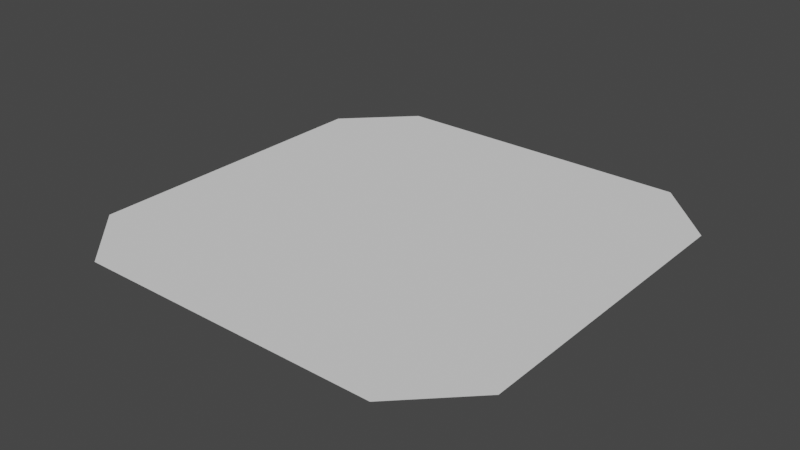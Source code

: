 # Source: crate.blend  (saved by Blender 2.81.16; exported with 4.5.12 LTS)
import bpy
from mathutils import Matrix  # noqa: F401  (used for matrix-valued properties, if any)

bpy.ops.wm.read_factory_settings(use_empty=True)
scene = bpy.context.scene
scene.name = 'Scene'

# ---- collections
col_collection = bpy.data.collections.new('Collection'); scene.collection.children.link(col_collection)

# ---- world
world_world = bpy.data.worlds.new('World'); scene.world = world_world
world_world.use_nodes = True; world_world.node_tree.nodes.clear()
_N = world_world.node_tree.nodes; _L = world_world.node_tree.links
n0 = _N.new('ShaderNodeOutputWorld'); n0.name = 'World Output'; n0.location = (300, 300)
n1 = _N.new('ShaderNodeBackground'); n1.name = 'Background'; n1.location = (10, 300)
n1.inputs[0].default_value = (0.05088, 0.05088, 0.05088, 1.0)
_L.new(n1.outputs[0], n0.inputs[0])
n0.is_active_output = True
world_world.color = (0.05088, 0.05088, 0.05088)
world_world.use_sun_shadow = False
world_world.sun_shadow_jitter_overblur = 0.0

# ---- meshes
me_base_collider = bpy.data.meshes.new('base_collider')
me_base_collider.from_pydata([(-1.0, -1.0, 0.0), (1.0, -1.0, 0.0), (-1.0, 1.0, 0.0), (1.0, 1.0, 0.0)], [(2, 0), (0, 1), (1, 3), (3, 2)], [])
_uv = me_base_collider.uv_layers.new(name='UVMap')
_uv.uv.foreach_set('vector', [])
me_base_collider.use_remesh_fix_poles = True
me_base_collider.use_remesh_preserve_attributes = False
me_base_collider.use_mirror_vertex_groups = False
me_base_collider.update()
me_base = bpy.data.meshes.new('base')
me_base.from_pydata([(-0.71, -1.0, 0.0), (-1.0, -0.71, 0.0), (1.0, -0.71, 0.0), (0.71, -1.0, 0.0), (-0.71, 1.0, 0.0), (-1.0, 0.71, 0.0), (0.71, 1.0, 0.0), (1.0, 0.71, 0.0)], [], [(4, 5, 2), (5, 1, 0), (0, 3, 5), (3, 2, 5), (2, 7, 6), (6, 4, 2)])
_uv = me_base.uv_layers.new(name='UVMap')
_uv.uv.foreach_set('vector', [0.145, 1.0, 0.0, 0.855, 1.0, 0.145, 0.0, 0.855, 0.0, 0.145, 0.145, 0.0, 0.145, 0.0, 0.855, 0.0, 0.0, 0.855, 0.855, 0.0, 1.0, 0.145, 0.0, 0.855, 1.0, 0.145, 1.0, 0.855, 0.855, 1.0, 0.855, 1.0, 0.145, 1.0, 1.0, 0.145])
me_base.use_remesh_fix_poles = True
me_base.use_remesh_preserve_attributes = False
me_base.use_mirror_vertex_groups = False
me_base.update()

# ---- objects
ob_plane_001 = bpy.data.objects.new('Plane.001', me_base_collider)
ob_plane = bpy.data.objects.new('Plane', me_base)

# ---- transforms, parenting, visibility, modifiers, constraints
ob_plane_001.location = (0.0, 0.0, 0.0)
ob_plane_001.lineart.crease_threshold = 0.0
ob_plane.location = (0.0, 0.0, 0.0)
ob_plane.lineart.crease_threshold = 0.0

# ---- collection membership
col_collection.objects.link(ob_plane_001)
col_collection.objects.link(ob_plane)

# ---- scene / render settings (as saved in the file)
scene.frame_start = 1; scene.frame_end = 250; scene.frame_set(1)
scene.render.engine = 'BLENDER_EEVEE_NEXT'
scene.cycles.use_denoising = False
scene.cycles.samples = 128
scene.cycles.sampling_pattern = 'TABULATED_SOBOL'
scene.cycles.use_adaptive_sampling = False
scene.cycles.use_light_tree = False
scene.view_settings.view_transform = 'Filmic'
bpy.context.view_layer.update()

# ---- added for rendering (the .blend has no active camera and no usable light): camera, sun
cam_auto = bpy.data.cameras.new('AutoCamera')
cam_auto.lens = 50.0
cam_auto.sensor_width = 36.0
cam_auto.clip_end = 1000.0
ob_auto_camera = bpy.data.objects.new('AutoCamera', cam_auto)
scene.collection.objects.link(ob_auto_camera)
ob_auto_camera.location = (2.61693, -3.14032, 2.09354)
ob_auto_camera.rotation_euler = (1.09748, -7.21219e-08, 0.694738)
scene.camera = ob_auto_camera
light_auto_sun = bpy.data.lights.new('AutoSun', 'SUN')
light_auto_sun.energy = 3.0
light_auto_sun.angle = 0.0523599
ob_auto_sun = bpy.data.objects.new('AutoSun', light_auto_sun)
scene.collection.objects.link(ob_auto_sun)
ob_auto_sun.rotation_euler = (0.872665, 0.174533, 0.523599)
bpy.context.view_layer.update()
